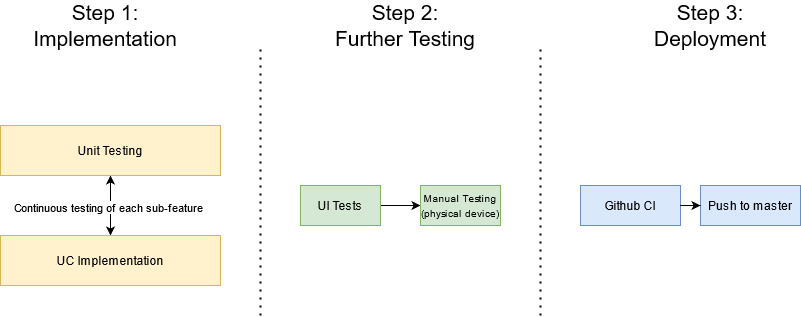

The diagram above was exported from draw.io. Its source (the exported page's mxGraphModel, read from the mxfile embedded in the PNG):
<mxGraphModel dx="1865" dy="575" grid="1" gridSize="10" guides="1" tooltips="1" connect="1" arrows="1" fold="1" page="1" pageScale="1" pageWidth="827" pageHeight="1169" math="0" shadow="0">
  <root>
    <mxCell id="0" />
    <mxCell id="1" parent="0" />
    <mxCell id="D26DvFKLRgewSrOD-7OZ-21" style="edgeStyle=orthogonalEdgeStyle;rounded=0;orthogonalLoop=1;jettySize=auto;html=1;entryX=0;entryY=0.5;entryDx=0;entryDy=0;startArrow=none;startFill=0;" edge="1" parent="1" source="D26DvFKLRgewSrOD-7OZ-12" target="D26DvFKLRgewSrOD-7OZ-13">
      <mxGeometry relative="1" as="geometry" />
    </mxCell>
    <mxCell id="D26DvFKLRgewSrOD-7OZ-12" value="UI Tests" style="rounded=0;whiteSpace=wrap;html=1;strokeColor=#82b366;fillColor=#d5e8d4;" vertex="1" parent="1">
      <mxGeometry x="280" y="260" width="80" height="40" as="geometry" />
    </mxCell>
    <mxCell id="D26DvFKLRgewSrOD-7OZ-13" value="&lt;font style=&quot;font-size: 10px&quot;&gt;Manual Testing (physical device)&lt;/font&gt;" style="rounded=0;whiteSpace=wrap;html=1;strokeColor=#82b366;fillColor=#d5e8d4;" vertex="1" parent="1">
      <mxGeometry x="400" y="260" width="80" height="40" as="geometry" />
    </mxCell>
    <mxCell id="D26DvFKLRgewSrOD-7OZ-14" value="" style="endArrow=none;dashed=1;html=1;dashPattern=1 3;strokeWidth=2;" edge="1" parent="1">
      <mxGeometry width="50" height="50" relative="1" as="geometry">
        <mxPoint x="240" y="390" as="sourcePoint" />
        <mxPoint x="240" y="120" as="targetPoint" />
      </mxGeometry>
    </mxCell>
    <mxCell id="D26DvFKLRgewSrOD-7OZ-15" value="" style="endArrow=none;dashed=1;html=1;dashPattern=1 3;strokeWidth=2;" edge="1" parent="1">
      <mxGeometry width="50" height="50" relative="1" as="geometry">
        <mxPoint x="520" y="390" as="sourcePoint" />
        <mxPoint x="520" y="120" as="targetPoint" />
      </mxGeometry>
    </mxCell>
    <mxCell id="D26DvFKLRgewSrOD-7OZ-18" value="" style="group" vertex="1" connectable="0" parent="1">
      <mxGeometry x="80" y="200" width="130" height="160" as="geometry" />
    </mxCell>
    <mxCell id="D26DvFKLRgewSrOD-7OZ-29" style="edgeStyle=orthogonalEdgeStyle;rounded=0;orthogonalLoop=1;jettySize=auto;html=1;startArrow=classic;startFill=1;" edge="1" parent="D26DvFKLRgewSrOD-7OZ-18" source="D26DvFKLRgewSrOD-7OZ-1" target="D26DvFKLRgewSrOD-7OZ-2">
      <mxGeometry relative="1" as="geometry" />
    </mxCell>
    <mxCell id="D26DvFKLRgewSrOD-7OZ-30" value="Continuous testing of each sub-feature" style="edgeLabel;html=1;align=center;verticalAlign=middle;resizable=0;points=[];" vertex="1" connectable="0" parent="D26DvFKLRgewSrOD-7OZ-29">
      <mxGeometry x="-0.0333" y="3" relative="1" as="geometry">
        <mxPoint as="offset" />
      </mxGeometry>
    </mxCell>
    <mxCell id="D26DvFKLRgewSrOD-7OZ-1" value="UC Implementation" style="rounded=0;whiteSpace=wrap;html=1;fillColor=#fff2cc;strokeColor=#d6b656;" vertex="1" parent="D26DvFKLRgewSrOD-7OZ-18">
      <mxGeometry x="-100" y="110" width="220" height="50" as="geometry" />
    </mxCell>
    <mxCell id="D26DvFKLRgewSrOD-7OZ-2" value="Unit Testing" style="rounded=0;whiteSpace=wrap;html=1;fillColor=#fff2cc;strokeColor=#d6b656;" vertex="1" parent="D26DvFKLRgewSrOD-7OZ-18">
      <mxGeometry x="-100" width="220" height="50" as="geometry" />
    </mxCell>
    <mxCell id="D26DvFKLRgewSrOD-7OZ-25" value="Step 1: Implementation" style="text;html=1;strokeColor=none;fillColor=none;align=center;verticalAlign=middle;whiteSpace=wrap;rounded=0;strokeWidth=1;fontSize=21;" vertex="1" parent="1">
      <mxGeometry x="60" y="90" width="50" height="20" as="geometry" />
    </mxCell>
    <mxCell id="D26DvFKLRgewSrOD-7OZ-26" value="Step 2: &lt;br&gt;Further Testing" style="text;html=1;strokeColor=none;fillColor=none;align=center;verticalAlign=middle;whiteSpace=wrap;rounded=0;strokeWidth=1;fontSize=21;" vertex="1" parent="1">
      <mxGeometry x="300" y="90" width="170" height="20" as="geometry" />
    </mxCell>
    <mxCell id="D26DvFKLRgewSrOD-7OZ-27" value="Step 3: Deployment" style="text;html=1;strokeColor=none;fillColor=none;align=center;verticalAlign=middle;whiteSpace=wrap;rounded=0;strokeWidth=1;fontSize=21;" vertex="1" parent="1">
      <mxGeometry x="650" y="90" width="80" height="20" as="geometry" />
    </mxCell>
    <mxCell id="D26DvFKLRgewSrOD-7OZ-28" value="" style="group" vertex="1" connectable="0" parent="1">
      <mxGeometry x="560" y="260" width="220" height="40" as="geometry" />
    </mxCell>
    <mxCell id="D26DvFKLRgewSrOD-7OZ-16" value="Github CI" style="rounded=0;whiteSpace=wrap;html=1;fillColor=#dae8fc;strokeColor=#6c8ebf;" vertex="1" parent="D26DvFKLRgewSrOD-7OZ-28">
      <mxGeometry width="100" height="40" as="geometry" />
    </mxCell>
    <mxCell id="D26DvFKLRgewSrOD-7OZ-17" value="&lt;div&gt;Push to master&lt;/div&gt;" style="rounded=0;whiteSpace=wrap;html=1;fillColor=#dae8fc;strokeColor=#6c8ebf;" vertex="1" parent="D26DvFKLRgewSrOD-7OZ-28">
      <mxGeometry x="120" width="100" height="40" as="geometry" />
    </mxCell>
    <mxCell id="D26DvFKLRgewSrOD-7OZ-22" style="edgeStyle=orthogonalEdgeStyle;rounded=0;orthogonalLoop=1;jettySize=auto;html=1;entryX=0;entryY=0.5;entryDx=0;entryDy=0;startArrow=none;startFill=0;" edge="1" parent="D26DvFKLRgewSrOD-7OZ-28" source="D26DvFKLRgewSrOD-7OZ-16" target="D26DvFKLRgewSrOD-7OZ-17">
      <mxGeometry relative="1" as="geometry" />
    </mxCell>
  </root>
</mxGraphModel>